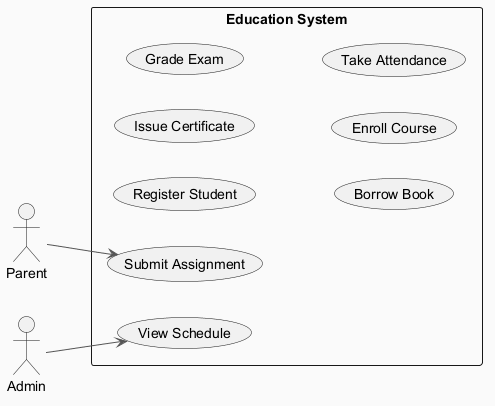

The diagram above was rendered by PlantUML. Its source (embedded in the PNG):
@startuml
skinparam backgroundColor #FAFAFA
skinparam classBackgroundColor #FFF3E0
skinparam classBorderColor #E65100
skinparam ArrowColor #555555
left to right direction
actor "Parent" as P
actor "Admin" as A
rectangle "Education System" {
  usecase "Register Student" as UC_RegisterStudent
  usecase "Issue Certificate" as UC_IssueCertificate
  usecase "Grade Exam" as UC_GradeExam
  usecase "Borrow Book" as UC_BorrowBook
  usecase "Enroll Course" as UC_EnrollCourse
  usecase "Take Attendance" as UC_TakeAttendance
  usecase "View Schedule" as UC_ViewSchedule
  usecase "Submit Assignment" as UC_SubmitAssignment
}
P --> UC_SubmitAssignment
A --> UC_ViewSchedule
@enduml